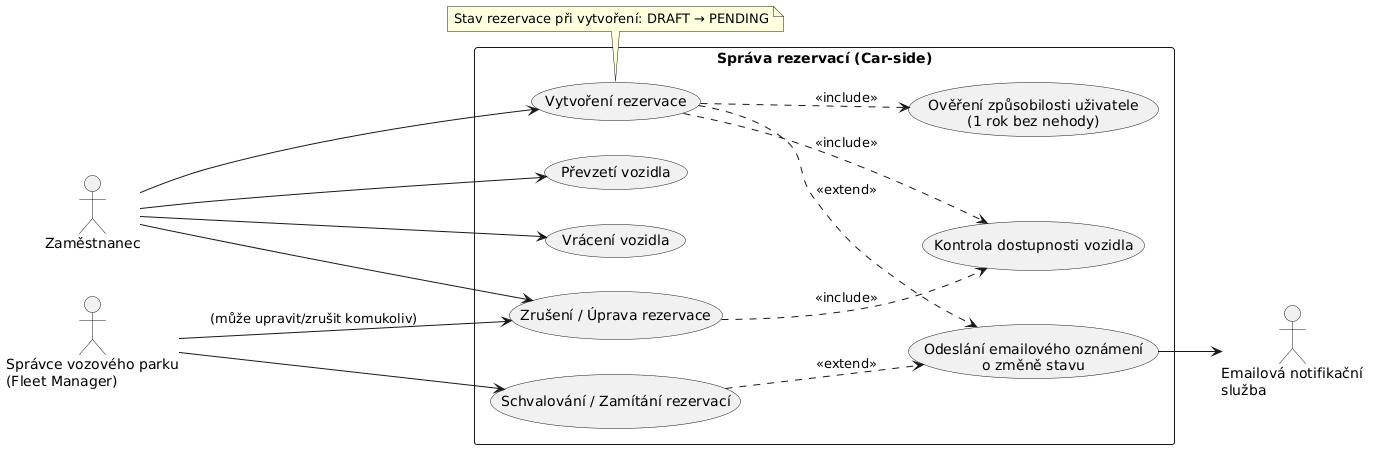

The diagram above was rendered by PlantUML. Its source (embedded in the PNG):
@startuml
left to right direction
skinparam packageStyle rectangle

actor "Zaměstnanec" as Emp
actor "Správce vozového parku\n(Fleet Manager)" as Manager
actor "Emailová notifikační\nslužba" as Mail

rectangle "Správa rezervací (Car-side)" {

    usecase "Vytvoření rezervace" as UC1
    usecase "Zrušení / Úprava rezervace" as UC2
    usecase "Převzetí vozidla" as UC3
    usecase "Vrácení vozidla" as UC4

    usecase "Schvalování / Zamítání rezervací" as UC5

    usecase "Kontrola dostupnosti vozidla" as UC_Check
    usecase "Ověření způsobilosti uživatele\n(1 rok bez nehody)" as UC_Eligible
    usecase "Odeslání emailového oznámení\no změně stavu" as UC_Notify
}

' Propojení Zaměstnance
Emp --> UC1
Emp --> UC2
Emp --> UC3
Emp --> UC4

' Propojení Správce
Manager --> UC5
Manager --> UC2 : (může upravit/zrušit komukoliv)

' Závislosti (include)
UC1 ..> UC_Check : <<include>>
UC1 ..> UC_Eligible : <<include>>
UC2 ..> UC_Check : <<include>>

' Závislosti (extend)
UC1 ..> UC_Notify : <<extend>>
UC5 ..> UC_Notify : <<extend>>

UC_Notify --> Mail

note bottom of UC1
  Stav rezervace při vytvoření: DRAFT → PENDING
end note
@enduml